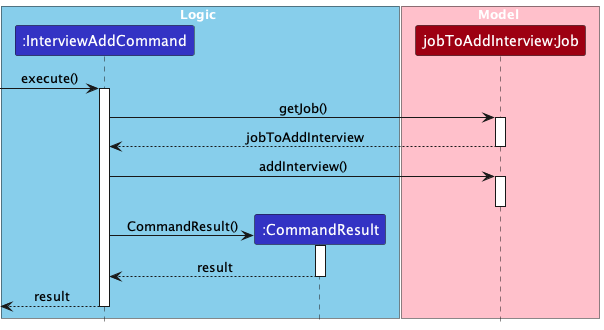

The diagram above was rendered by PlantUML. Its source (embedded in the PNG):
@startuml
!include ../style.puml
skinparam ArrowFontStyle plain

box Logic #skyblue
Participant ":InterviewAddCommand" as iac LOGIC_COLOR
Participant ":CommandResult" as cr LOGIC_COLOR
end box

box Model #pink
Participant "jobToAddInterview:Job" as j MODEL_COLOR
end box

[-> iac ++: execute()
iac -> j ++: getJob()
j --> iac--: jobToAddInterview

iac -> j ++:addInterview()
deactivate j
create cr
iac -> cr ++: CommandResult()
cr -->iac --: result
iac -->[ --: result

@enduml